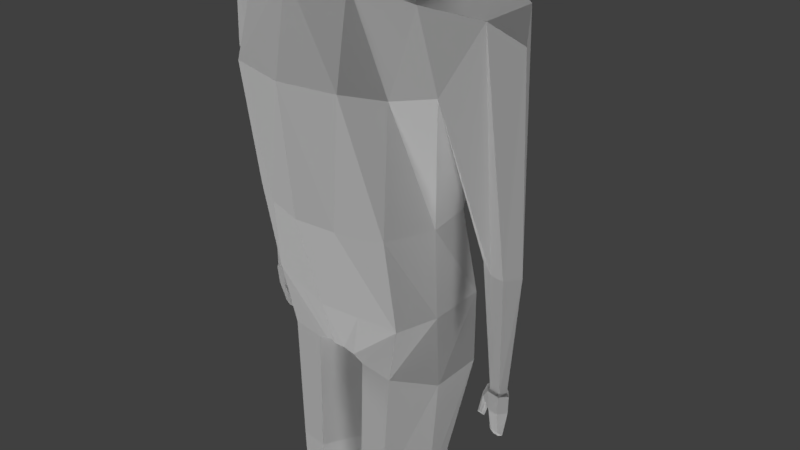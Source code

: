 # Source: Male.blend  (saved by Blender 2.79.0; exported with 4.5.12 LTS)
import bpy
from mathutils import Matrix  # noqa: F401  (used for matrix-valued properties, if any)

bpy.ops.wm.read_factory_settings(use_empty=True)
scene = bpy.context.scene
scene.name = 'Scene'

# ---- collections
col_collection_1 = bpy.data.collections.new('Collection 1'); scene.collection.children.link(col_collection_1)

# ---- materials (node trees are filled in below, after node groups)
mat_material = bpy.data.materials.new('Material')
mat_material.alpha_threshold = 0.0
mat_material.use_transparent_shadow = False
mat_material.roughness = 0.5
mat_material.line_color = (0.0, 0.0, 0.0, 1.0)

# ---- node groups
ng_auto_smooth = bpy.data.node_groups.new('Auto Smooth', 'GeometryNodeTree')
_s = ng_auto_smooth.interface.new_socket(name='Geometry', in_out='OUTPUT', socket_type='NodeSocketGeometry')
_s = ng_auto_smooth.interface.new_socket(name='Geometry', in_out='INPUT', socket_type='NodeSocketGeometry')
_s = ng_auto_smooth.interface.new_socket(name='Angle', in_out='INPUT', socket_type='NodeSocketFloat')
_s.subtype = 'ANGLE'
_s.min_value = 0.0
_s.max_value = 3.142
ng_auto_smooth.is_modifier = True
_N = ng_auto_smooth.nodes; _L = ng_auto_smooth.links
n0 = _N.new('NodeGroupOutput'); n0.name = 'Group Output'; n0.location = (480, -100)
n1 = _N.new('NodeGroupInput'); n1.name = 'Group Input'; n1.location = (-420, -300)
n2 = _N.new('NodeGroupInput'); n2.name = 'Group Input.001'; n2.location = (-60, -100)
n3 = _N.new('GeometryNodeSetShadeSmooth'); n3.name = 'Set Shade Smooth'; n3.location = (120, -100)
n3.domain = 'EDGE'
n4 = _N.new('GeometryNodeSetShadeSmooth'); n4.name = 'Set Shade Smooth.001'; n4.location = (300, -100)
n5 = _N.new('GeometryNodeInputMeshEdgeAngle'); n5.name = 'Edge Angle'; n5.location = (-420, -220)
n6 = _N.new('GeometryNodeInputEdgeSmooth'); n6.name = 'Is Edge Smooth'; n6.location = (-60, -160)
n7 = _N.new('GeometryNodeInputShadeSmooth'); n7.name = 'Is Face Smooth'; n7.location = (-240, -340)
n8 = _N.new('FunctionNodeBooleanMath'); n8.name = 'Boolean Math'; n8.location = (-60, -220)
n9 = _N.new('FunctionNodeCompare'); n9.name = 'Compare'; n9.location = (-240, -180)
n9.operation = 'LESS_EQUAL'
_L.new(n5.outputs[0], n9.inputs[0])
_L.new(n4.outputs[0], n0.inputs[0])
_L.new(n1.outputs[1], n9.inputs[1])
_L.new(n9.outputs[0], n8.inputs[0])
_L.new(n7.outputs[0], n8.inputs[1])
_L.new(n2.outputs[0], n3.inputs[0])
_L.new(n6.outputs[0], n3.inputs[1])
_L.new(n3.outputs[0], n4.inputs[0])
_L.new(n8.outputs[0], n3.inputs[2])
n0.is_active_output = True

# ---- material node trees

# ---- world
world_world = bpy.data.worlds.new('World'); scene.world = world_world
world_world.color = (0.05088, 0.05088, 0.05088)
world_world.use_sun_shadow = False
world_world.sun_shadow_jitter_overblur = 0.0
world_world.cycles.sampling_method = 'MANUAL'

# ---- cameras
cam_camera = bpy.data.cameras.new('Camera')
cam_camera.clip_end = 100.0
cam_camera.lens = 35.0
cam_camera.sensor_width = 32.0
cam_camera.sensor_height = 18.0
cam_camera.ortho_scale = 7.314
cam_camera.dof.focus_distance = 0.0
cam_camera.dof.aperture_fstop = 128.0

# ---- lights
light_lamp_003 = bpy.data.lights.new('Lamp.003', 'SUN')
light_lamp_003.transmission_factor = 0.0
light_lamp_003.cutoff_distance = 30.0
light_lamp_003.angle = 0.1993
light_lamp_003.energy = 1.0
light_lamp_003.shadow_buffer_clip_start = 1.001
light_lamp_003.shadow_soft_size = 0.1
light_lamp_003.shadow_cascade_max_distance = 1000.0
light_lamp_002 = bpy.data.lights.new('Lamp.002', 'SUN')
light_lamp_002.transmission_factor = 0.0
light_lamp_002.cutoff_distance = 30.0
light_lamp_002.angle = 0.1993
light_lamp_002.energy = 1.0
light_lamp_002.shadow_buffer_clip_start = 1.001
light_lamp_002.shadow_soft_size = 0.1
light_lamp_002.shadow_cascade_max_distance = 1000.0
light_lamp_001 = bpy.data.lights.new('Lamp.001', 'SUN')
light_lamp_001.transmission_factor = 0.0
light_lamp_001.cutoff_distance = 30.0
light_lamp_001.angle = 0.1993
light_lamp_001.energy = 1.0
light_lamp_001.shadow_buffer_clip_start = 1.001
light_lamp_001.shadow_soft_size = 0.1
light_lamp_001.shadow_cascade_max_distance = 1000.0
light_lamp = bpy.data.lights.new('Lamp', 'SUN')
light_lamp.transmission_factor = 0.0
light_lamp.cutoff_distance = 30.0
light_lamp.angle = 0.1993
light_lamp.energy = 1.0
light_lamp.shadow_buffer_clip_start = 1.001
light_lamp.shadow_soft_size = 0.1
light_lamp.shadow_cascade_max_distance = 1000.0

# ---- meshes
me_cube = bpy.data.meshes.new('Cube')
me_cube.from_pydata([(0.2731, -0.5327, -1.163), (1.523, -0.6718, 3.519), (0.1453, 0.5423, -1.15), (1.565, 0.6139, 3.64), (0.0, 0.3956, -1.158), (0.0, 0.6694, 3.822), (0.0, -0.6134, -1.089), (0.0, -1.077, 3.702), (1.185, 0.9135, 2.825), (1.148, 0.5, 0.8749), (1.132, 0.8236, -0.4075), (1.232, -0.7809, 2.519), (1.148, -0.786, 0.8749), (1.132, -0.5836, -0.4075), (0.0, -1.274, 2.561), (0.0, -1.127, 0.8749), (0.0, -0.8051, -0.4075), (0.0, 0.9721, 2.61), (0.0, 0.7105, 0.8749), (0.0, 0.8515, -0.4075), (0.1835, 5.482e-09, -1.218), (0.3081, -0.09565, 4.693), (0.0, 0.0, -1.177), (1.237, 0.0, -0.4075), (1.321, -0.1487, 0.8749), (1.722, -0.5653, 2.616), (0.7993, 0.8049, 3.694), (2.034, -0.2486, 3.384), (2.016, 0.4447, 3.449), (1.502, 0.7768, 2.445), (1.977, 0.07941, 0.4722), (2.166, 0.06974, 0.4705), (2.167, 0.3894, 0.474), (1.977, 0.3945, 0.4699), (0.4274, -0.5222, -1.234), (0.2046, 0.6525, -1.207), (1.356, 0.5752, -1.224), (0.933, -0.5213, -1.231), (0.2118, 0.008055, -1.324), (1.363, -0.08447, -1.298), (0.5805, -0.5114, -7.531), (0.5307, 0.6188, -7.442), (0.9092, 0.5919, -7.428), (0.8967, -0.5078, -7.53), (0.3764, 0.06979, -7.434), (1.051, 0.08175, -7.362), (0.1136, 0.05982, -3.031), (0.4156, -0.5757, -3.049), (0.8304, -0.573, -3.07), (0.8394, 0.686, -3.074), (0.2201, 0.6692, -2.945), (1.133, 0.01676, -3.067), (0.3089, 0.04565, -4.724), (0.8994, 0.6791, -4.642), (1.089, 0.0277, -4.702), (0.5272, -0.4937, -4.658), (0.8994, -0.4879, -4.669), (0.307, 0.6779, -4.599), (0.2878, 0.03226, -5.027), (0.2781, 0.03528, -6.266), (1.044, 0.6607, -4.948), (0.9471, 0.7386, -6.212), (1.07, 0.03226, -5.048), (1.036, 0.03528, -6.26), (0.5661, -0.5955, -6.261), (0.5027, -0.5491, -4.994), (0.8436, -0.5962, -6.268), (0.8641, -0.5542, -4.999), (0.3538, 0.7416, -6.24), (0.3431, 0.6808, -4.928), (0.3926, -0.4928, -7.965), (0.4315, 0.5435, -7.955), (0.9797, 0.5445, -7.951), (1.084, -0.4976, -7.95), (0.3761, 0.07663, -7.974), (1.071, 0.0527, -7.963), (0.5692, -1.715, -7.801), (0.8873, -1.724, -7.8), (0.3865, -1.848, -7.971), (1.062, -1.848, -7.974), (0.1162, -0.5599, -1.121), (0.08032, 0.4373, -1.146), (0.7885, -0.9067, 3.682), (0.5658, -0.6943, -0.4075), (0.5741, -1.021, 0.8749), (0.5658, 0.879, -0.4075), (0.5741, 0.6052, 0.8749), (0.7277, 0.9428, 2.656), (0.09175, -0.1435, -1.197), (0.8764, -1.159, 2.591), (0.3092, -0.09548, 4.225), (0.3098, 0.09746, 4.347), (0.0, -0.1691, 4.433), (0.0, 0.2012, 4.368), (0.3132, 0.09746, 4.697), (0.0, -0.1691, 4.677), (0.0, 0.2012, 4.687), (1.033, -0.9961, 5.173), (1.033, -0.9961, 7.173), (0.8873, 0.8788, 5.03), (1.033, 1.004, 7.173), (0.3947, 0.9873, 4.963), (0.3813, 1.153, 7.421), (1.024, 1.153, 6.521), (1.024, 1.153, 5.825), (1.183, -0.3441, 5.024), (1.183, 0.3519, 5.024), (1.183, 0.3519, 7.323), (1.183, -0.3441, 7.323), (1.183, -1.145, 6.521), (1.183, -1.145, 5.825), (0.3813, -1.145, 5.024), (0.3813, -1.145, 7.323), (0.4774, 0.4132, 7.709), (0.4774, -0.4054, 7.709), (0.4426, -1.434, 5.729), (0.4426, -1.434, 6.617), (1.313, 0.4132, 5.729), (1.313, -0.4054, 5.729), (1.313, 0.4132, 6.617), (1.313, -0.4054, 6.617), (0.4426, 1.442, 5.729), (0.4426, 1.442, 6.617), (0.0, 0.9657, 4.922), (0.0, 1.153, 7.421), (0.0, -1.145, 5.024), (0.0, -1.145, 7.323), (0.0, 0.4132, 7.709), (0.0, -0.4054, 7.709), (0.0, -1.434, 5.729), (0.0, -1.434, 6.617), (0.0, 1.442, 5.729), (0.0, 1.442, 6.617), (2.045, 0.08689, -1.063), (2.193, 0.08892, -1.063), (2.193, 0.2375, -1.063), (2.046, 0.236, -1.062), (2.028, 0.07309, -1.096), (2.196, 0.0702, -1.098), (2.197, 0.2552, -1.098), (2.022, 0.2548, -1.099), (2.048, 0.0839, -1.368), (2.181, 0.08425, -1.367), (2.178, 0.2374, -1.369), (2.048, 0.2379, -1.367), (2.052, 0.163, -1.713), (2.143, 0.1629, -1.714), (2.142, 0.2259, -1.713), (2.052, 0.2258, -1.712), (2.063, 0.19, -1.781), (2.119, 0.1897, -1.781), (2.118, 0.2088, -1.78), (2.062, 0.2086, -1.781), (2.267, 0.08925, 3.12), (2.302, 0.2371, 0.4941), (2.236, 0.1803, -1.062), (2.267, 0.1814, -1.103), (2.25, 0.2013, -1.37), (2.19, 0.1999, -1.749), (2.126, 0.1993, -1.789), (1.727, 0.2359, 0.4901), (1.558, 0.1645, 1.945), (1.966, 0.1806, -1.063), (1.928, 0.181, -1.1), (1.991, 0.2, -1.392), (1.995, 0.1996, -1.749), (2.044, 0.199, -1.789), (1.909, 0.1326, -1.264), (1.909, 0.2471, -1.263), (1.946, 0.1471, -1.314), (1.946, 0.2446, -1.32), (1.861, 0.1848, -1.258), (1.96, 0.2008, -1.384), (1.842, 0.1593, -1.548), (1.837, 0.2101, -1.548), (1.877, 0.1589, -1.551), (1.875, 0.2116, -1.547), (1.797, 0.1791, -1.584), (1.903, 0.1821, -1.591), (-0.2731, -0.5327, -1.163), (-1.523, -0.6718, 3.519), (-0.1453, 0.5423, -1.15), (-1.516, -0.1288, 3.671), (-1.611, 0.6491, 2.862), (-1.148, 0.5, 0.8749), (-1.132, 0.8236, -0.4075), (-1.232, -0.7809, 2.519), (-1.148, -0.786, 0.8749), (-1.132, -0.5836, -0.4075), (-0.1835, 5.482e-09, -1.218), (-0.3081, -0.09565, 4.693), (-1.237, 0.0, -0.4075), (-1.321, -0.1487, 0.8749), (-1.758, -0.5587, 2.492), (-0.7993, 0.8049, 3.694), (-2.034, -0.2486, 3.384), (-2.016, 0.4447, 3.449), (-1.977, 0.07941, 0.4722), (-2.166, 0.06974, 0.4705), (-2.167, 0.3894, 0.474), (-1.977, 0.3945, 0.4699), (-0.4274, -0.5222, -1.234), (-0.2046, 0.6525, -1.207), (-1.356, 0.5752, -1.224), (-0.933, -0.5213, -1.231), (-0.2118, 0.008055, -1.324), (-1.363, -0.08447, -1.298), (-0.5805, -0.5114, -7.531), (-0.5307, 0.6188, -7.442), (-0.9092, 0.5919, -7.428), (-0.8967, -0.5078, -7.53), (-0.3764, 0.06979, -7.434), (-1.051, 0.08175, -7.362), (-0.1136, 0.05982, -3.031), (-0.4156, -0.5757, -3.049), (-0.8304, -0.573, -3.07), (-0.8394, 0.686, -3.074), (-0.2201, 0.6692, -2.945), (-1.133, 0.01676, -3.067), (-0.3089, 0.04565, -4.724), (-0.8994, 0.6791, -4.642), (-1.089, 0.0277, -4.702), (-0.5272, -0.4937, -4.658), (-0.8994, -0.4879, -4.669), (-0.307, 0.6779, -4.599), (-0.2878, 0.03226, -5.027), (-0.2781, 0.03528, -6.266), (-1.044, 0.6607, -4.948), (-0.9471, 0.7386, -6.212), (-1.07, 0.03226, -5.048), (-1.036, 0.03528, -6.26), (-0.5661, -0.5955, -6.261), (-0.5027, -0.5491, -4.994), (-0.8436, -0.5962, -6.268), (-0.8641, -0.5542, -4.999), (-0.3538, 0.7416, -6.24), (-0.3431, 0.6808, -4.928), (-0.3926, -0.4928, -7.965), (-0.4315, 0.5435, -7.955), (-0.9797, 0.5445, -7.951), (-1.084, -0.4976, -7.95), (-0.3761, 0.07663, -7.974), (-1.071, 0.0527, -7.963), (-0.5692, -1.715, -7.801), (-0.8873, -1.724, -7.8), (-0.3865, -1.848, -7.971), (-1.062, -1.848, -7.974), (-0.1162, -0.5599, -1.121), (-0.08032, 0.4373, -1.146), (-0.7885, -0.9067, 3.682), (-0.5658, -0.6943, -0.4075), (-0.5741, -1.021, 0.8749), (-0.5658, 0.879, -0.4075), (-0.5741, 0.6052, 0.8749), (-0.7277, 0.9428, 2.656), (-0.09175, -0.1435, -1.197), (-0.8764, -1.159, 2.591), (-0.3092, -0.09548, 4.225), (-0.3098, 0.09746, 4.347), (-0.3132, 0.09746, 4.697), (-1.033, -0.9961, 5.173), (-1.033, -0.9961, 7.173), (-1.039, 0.8788, 5.102), (-1.033, 1.004, 7.173), (-0.3947, 0.9873, 4.963), (-0.3813, 1.153, 7.421), (-1.024, 1.153, 6.521), (-1.024, 1.153, 5.825), (-1.183, -0.3441, 5.024), (-1.183, 0.3519, 5.024), (-1.183, 0.3519, 7.323), (-1.183, -0.3441, 7.323), (-1.183, -1.145, 6.521), (-1.183, -1.145, 5.825), (-0.3813, -1.145, 5.024), (-0.3813, -1.145, 7.323), (-0.4774, 0.4132, 7.709), (-0.4774, -0.4054, 7.709), (-0.4426, -1.434, 5.729), (-0.4426, -1.434, 6.617), (-1.313, 0.4132, 5.729), (-1.313, -0.4054, 5.729), (-1.313, 0.4132, 6.617), (-1.313, -0.4054, 6.617), (-0.4426, 1.442, 5.729), (-0.4426, 1.442, 6.617), (-2.045, 0.08689, -1.063), (-2.193, 0.08892, -1.063), (-2.193, 0.2375, -1.063), (-2.046, 0.236, -1.062), (-2.028, 0.07309, -1.096), (-2.196, 0.0702, -1.098), (-2.197, 0.2552, -1.098), (-2.022, 0.2548, -1.099), (-2.048, 0.0839, -1.368), (-2.181, 0.08425, -1.367), (-2.178, 0.2374, -1.369), (-2.048, 0.2379, -1.367), (-2.052, 0.163, -1.713), (-2.143, 0.1629, -1.714), (-2.142, 0.2259, -1.713), (-2.052, 0.2258, -1.712), (-2.063, 0.19, -1.781), (-2.119, 0.1897, -1.781), (-2.118, 0.2088, -1.78), (-2.062, 0.2086, -1.781), (-2.267, 0.08925, 3.12), (-2.302, 0.2371, 0.4941), (-2.236, 0.1803, -1.062), (-2.267, 0.1814, -1.103), (-2.25, 0.2013, -1.37), (-2.19, 0.1999, -1.749), (-2.126, 0.1993, -1.789), (-1.961, 0.2359, 0.4672), (-1.966, 0.1806, -1.063), (-1.928, 0.181, -1.1), (-1.991, 0.2, -1.392), (-1.995, 0.1996, -1.749), (-2.044, 0.199, -1.789), (-1.909, 0.1326, -1.264), (-1.909, 0.2471, -1.263), (-1.946, 0.1471, -1.314), (-1.946, 0.2446, -1.32), (-1.861, 0.1848, -1.258), (-1.96, 0.2008, -1.384), (-1.842, 0.1593, -1.548), (-1.837, 0.2101, -1.548), (-1.877, 0.1589, -1.551), (-1.875, 0.2116, -1.547), (-1.797, 0.1791, -1.584), (-1.903, 0.1821, -1.591), (-1.677, 0.108, 2.697), (-1.678, 0.1003, 2.694), (-1.677, 0.09534, 2.687)], [], [(87, 26, 3, 8), (88, 20, 0, 80), (1, 90, 82), (89, 82, 7, 14), (80, 83, 16, 6), (83, 84, 15, 16), (84, 89, 14, 15), (2, 10, 36, 35), (23, 24, 12, 13), (24, 25, 11, 12), (81, 85, 10, 2), (85, 86, 9, 10), (86, 87, 8, 9), (9, 8, 25, 24), (10, 9, 24, 23), (13, 0, 34, 37), (90, 91, 94, 21), (81, 2, 20, 88), (25, 27, 1, 11), (28, 29, 8), (161, 29, 33, 160), (153, 27, 31, 154), (29, 28, 32, 33), (27, 25, 30, 31), (3, 1, 27, 28), (153, 28, 27), (8, 3, 28), (66, 64, 40, 43), (64, 59, 44, 40), (0, 20, 38, 34), (23, 13, 37, 39), (10, 23, 39, 36), (20, 2, 35, 38), (45, 43, 73, 75), (42, 45, 75, 72), (68, 61, 42, 41), (61, 63, 45, 42), (63, 66, 43, 45), (59, 68, 41, 44), (38, 35, 50, 46), (39, 37, 48, 51), (36, 39, 51, 49), (35, 36, 49, 50), (34, 38, 46, 47), (37, 34, 47, 48), (46, 50, 57, 52), (51, 48, 56, 54), (49, 51, 54, 53), (50, 49, 53, 57), (47, 46, 52, 55), (48, 47, 55, 56), (52, 57, 69, 58), (58, 69, 68, 59), (54, 56, 67, 62), (62, 67, 66, 63), (53, 54, 62, 60), (60, 62, 63, 61), (57, 53, 60, 69), (69, 60, 61, 68), (55, 52, 58, 65), (65, 58, 59, 64), (56, 55, 65, 67), (67, 65, 64, 66), (74, 75, 73, 70), (71, 72, 75, 74), (44, 41, 71, 74), (40, 44, 74, 70), (70, 73, 79, 78), (41, 42, 72, 71), (77, 76, 78, 79), (40, 70, 78, 76), (43, 40, 76, 77), (73, 43, 77, 79), (3, 26, 91), (4, 81, 88, 22), (18, 17, 87, 86), (19, 18, 86, 85), (4, 19, 85, 81), (12, 11, 89, 84), (13, 12, 84, 83), (0, 13, 83, 80), (11, 1, 82, 89), (22, 88, 80, 6), (17, 5, 26, 87), (91, 26, 5, 93), (82, 90, 92, 7), (91, 90, 1, 3), (92, 90, 21, 95), (91, 93, 96, 94), (122, 102, 100, 103), (120, 108, 98, 109), (21, 105, 97, 111), (108, 114, 112, 98), (100, 102, 113, 107), (107, 113, 114, 108), (95, 21, 111, 125), (123, 101, 94, 96), (101, 99, 106, 94), (94, 106, 105, 21), (97, 110, 115, 111), (110, 109, 116, 115), (109, 98, 112, 116), (105, 118, 110, 97), (118, 120, 109, 110), (99, 104, 117, 106), (106, 117, 118, 105), (104, 103, 119, 117), (117, 119, 120, 118), (103, 100, 107, 119), (119, 107, 108, 120), (101, 121, 104, 99), (121, 122, 103, 104), (123, 131, 121, 101), (131, 132, 122, 121), (132, 124, 102, 122), (116, 112, 126, 130), (115, 116, 130, 129), (111, 115, 129, 125), (113, 127, 128, 114), (102, 124, 127, 113), (114, 128, 126, 112), (33, 32, 135, 136), (154, 31, 134, 155), (160, 33, 136, 162), (31, 30, 133, 134), (136, 135, 139, 140), (162, 136, 140, 163), (134, 133, 137, 138), (155, 134, 138, 156), (140, 144, 170, 168), (138, 137, 141, 142), (156, 138, 142, 157), (140, 139, 143, 144), (142, 141, 145, 146), (157, 142, 146, 158), (144, 143, 147, 148), (164, 144, 148, 165), (148, 147, 151, 152), (165, 148, 152, 166), (146, 145, 149, 150), (158, 146, 150, 159), (149, 166, 159, 150), (147, 158, 159, 151), (143, 157, 158, 147), (139, 156, 157, 143), (135, 155, 156, 139), (32, 154, 155, 135), (28, 153, 154, 32), (145, 165, 166, 149), (141, 164, 165, 145), (163, 140, 168, 171), (133, 162, 163, 137), (30, 160, 162, 133), (25, 161, 160, 30), (152, 151, 159, 166), (168, 170, 176, 174), (171, 168, 174, 177), (164, 141, 169, 172), (144, 164, 172, 170), (141, 137, 167, 169), (137, 163, 171, 167), (177, 174, 176, 178), (173, 177, 178, 175), (167, 171, 177, 173), (170, 172, 178, 176), (169, 167, 173, 175), (172, 169, 175, 178), (8, 29, 161), (25, 8, 161), (255, 247, 179, 189), (180, 249, 257), (256, 14, 7, 249), (247, 6, 16, 250), (250, 16, 15, 251), (251, 15, 14, 256), (181, 202, 203, 185), (191, 188, 187, 192), (192, 187, 186, 193), (248, 181, 185, 252), (252, 185, 184, 253), (253, 184, 183, 254), (184, 192, 193, 332, 333, 331, 183), (185, 191, 192, 184), (188, 204, 201, 179), (257, 190, 259, 258), (248, 255, 189, 181), (193, 186, 180, 195), (306, 307, 198, 195), (183, 200, 199, 196), (195, 198, 197, 193), (182, 196, 195, 180), (306, 195, 196), (233, 210, 207, 231), (231, 207, 211, 226), (179, 201, 205, 189), (191, 206, 204, 188), (185, 203, 206, 191), (189, 205, 202, 181), (212, 242, 240, 210), (209, 239, 242, 212), (235, 208, 209, 228), (228, 209, 212, 230), (230, 212, 210, 233), (226, 211, 208, 235), (205, 213, 217, 202), (206, 218, 215, 204), (203, 216, 218, 206), (202, 217, 216, 203), (201, 214, 213, 205), (204, 215, 214, 201), (213, 219, 224, 217), (218, 221, 223, 215), (216, 220, 221, 218), (217, 224, 220, 216), (214, 222, 219, 213), (215, 223, 222, 214), (219, 225, 236, 224), (225, 226, 235, 236), (221, 229, 234, 223), (229, 230, 233, 234), (220, 227, 229, 221), (227, 228, 230, 229), (224, 236, 227, 220), (236, 235, 228, 227), (222, 232, 225, 219), (232, 231, 226, 225), (223, 234, 232, 222), (234, 233, 231, 232), (241, 237, 240, 242), (238, 241, 242, 239), (211, 241, 238, 208), (207, 237, 241, 211), (237, 245, 246, 240), (208, 238, 239, 209), (244, 246, 245, 243), (207, 243, 245, 237), (210, 244, 243, 207), (240, 246, 244, 210), (182, 258, 194), (4, 22, 255, 248), (18, 253, 254, 17), (19, 252, 253, 18), (4, 248, 252, 19), (187, 251, 256, 186), (188, 250, 251, 187), (179, 247, 250, 188), (186, 256, 249, 180), (22, 6, 247, 255), (17, 254, 194, 5), (258, 93, 5, 194), (249, 7, 92, 257), (258, 182, 180, 257), (92, 95, 190, 257), (258, 259, 96, 93), (285, 266, 263, 265), (283, 272, 261, 271), (190, 274, 260, 268), (271, 261, 275, 277), (263, 270, 276, 265), (270, 271, 277, 276), (95, 125, 274, 190), (123, 96, 259, 264), (264, 259, 269, 262), (259, 190, 268, 269), (260, 274, 278, 273), (273, 278, 279, 272), (272, 279, 275, 261), (268, 260, 273, 281), (281, 273, 272, 283), (262, 269, 280, 267), (269, 268, 281, 280), (267, 280, 282, 266), (280, 281, 283, 282), (266, 282, 270, 263), (282, 283, 271, 270), (264, 262, 267, 284), (284, 267, 266, 285), (123, 264, 284, 131), (131, 284, 285, 132), (132, 285, 265, 124), (279, 130, 126, 275), (278, 129, 130, 279), (274, 125, 129, 278), (276, 277, 128, 127), (265, 276, 127, 124), (277, 275, 126, 128), (200, 289, 288, 199), (307, 308, 287, 198), (313, 314, 289, 200), (198, 287, 286, 197), (289, 293, 292, 288), (314, 315, 293, 289), (287, 291, 290, 286), (308, 309, 291, 287), (293, 320, 322, 297), (291, 295, 294, 290), (309, 310, 295, 291), (293, 297, 296, 292), (295, 299, 298, 294), (310, 311, 299, 295), (297, 301, 300, 296), (316, 317, 301, 297), (301, 305, 304, 300), (317, 318, 305, 301), (299, 303, 302, 298), (311, 312, 303, 299), (302, 303, 312, 318), (300, 304, 312, 311), (296, 300, 311, 310), (292, 296, 310, 309), (288, 292, 309, 308), (199, 288, 308, 307), (196, 199, 307, 306), (298, 302, 318, 317), (294, 298, 317, 316), (315, 323, 320, 293), (286, 290, 315, 314), (197, 286, 314, 313), (305, 318, 312, 304), (320, 326, 328, 322), (323, 329, 326, 320), (316, 324, 321, 294), (297, 322, 324, 316), (294, 321, 319, 290), (290, 319, 323, 315), (329, 330, 328, 326), (325, 327, 330, 329), (319, 325, 329, 323), (322, 328, 330, 324), (321, 327, 325, 319), (324, 330, 327, 321), (182, 194, 196), (183, 196, 194, 254), (183, 331, 332, 193, 197, 200), (183, 200, 313, 331), (331, 333, 332), (313, 197, 193, 331)])
_uv = me_cube.uv_layers.new(name='UVMap')
_uv.uv.foreach_set('vector', [0.1941, 0.1882, 0.1712, 0.2456, 0.1423, 0.2268, 0.1681, 0.1925, 0.6513, 0.07176, 0.7101, 0.08969, 0.6918, 0.1961, 0.6493, 0.2016, 0.1024, 0.2246, 0.1245, 0.3323, 0.07654, 0.249, 0.06113, 0.1906, 0.07654, 0.249, 0.03006, 0.2748, 0.008448, 0.1974, 0.6493, 0.2016, 0.7271, 0.3364, 0.622, 0.3398, 0.6174, 0.2148, 0.05071, 0.01366, 0.04617, 0.09309, 0.01068, 0.09267, 0.01575, 0.013, 0.04617, 0.09309, 0.06113, 0.1906, 0.008448, 0.1974, 0.01068, 0.09267, 0.814, 0.07521, 0.9409, 0.1615, 0.8449, 0.1759, 0.8071, 0.1056, 0.1202, 0.009278, 0.125, 0.08847, 0.08376, 0.092, 0.08563, 0.01408, 0.125, 0.08847, 0.1136, 0.1933, 0.08821, 0.1848, 0.08376, 0.092, 0.7962, 0.04878, 0.9263, 0.095, 0.9409, 0.1615, 0.814, 0.07521, 0.2021, 0.0002498, 0.199, 0.08062, 0.1624, 0.08075, 0.1675, 0.0002499, 0.199, 0.08062, 0.1941, 0.1882, 0.1681, 0.1925, 0.1624, 0.08075, 0.1624, 0.08075, 0.1681, 0.1925, 0.1136, 0.1933, 0.125, 0.08847, 0.1675, 0.0002499, 0.1624, 0.08075, 0.125, 0.08847, 0.1202, 0.009278, 0.8236, 0.3398, 0.6918, 0.1961, 0.7318, 0.1883, 0.7815, 0.2193, 0.1245, 0.3323, 0.1457, 0.3361, 0.1557, 0.3823, 0.1336, 0.3882, 0.7962, 0.04878, 0.814, 0.07521, 0.7101, 0.08969, 0.6513, 0.07176, 0.1136, 0.1933, 0.1172, 0.2148, 0.1024, 0.2246, 0.08821, 0.1848, 0.1349, 0.2156, 0.1429, 0.2, 0.1681, 0.1925, 0.1392, 0.1962, 0.1429, 0.2, 0.1369, 0.1984, 0.1374, 0.1983, 0.1299, 0.2095, 0.1172, 0.2148, 0.1368, 0.1979, 0.1366, 0.1981, 0.1429, 0.2, 0.1349, 0.2156, 0.1365, 0.1985, 0.1369, 0.1984, 0.1172, 0.2148, 0.1136, 0.1933, 0.1374, 0.198, 0.1368, 0.1979, 0.1423, 0.2268, 0.1024, 0.2246, 0.1172, 0.2148, 0.1349, 0.2156, 0.1299, 0.2095, 0.1349, 0.2156, 0.1172, 0.2148, 0.1681, 0.1925, 0.1423, 0.2268, 0.1349, 0.2156, 0.7809, 0.1692, 0.7809, 0.1692, 0.7809, 0.1691, 0.7809, 0.1691, 0.7809, 0.1692, 0.7809, 0.1691, 0.7809, 0.1691, 0.7809, 0.1691, 0.6918, 0.1961, 0.7101, 0.08969, 0.74, 0.119, 0.7318, 0.1883, 0.9225, 0.2952, 0.8236, 0.3398, 0.7815, 0.2193, 0.8233, 0.2086, 0.9409, 0.1615, 0.9225, 0.2952, 0.8233, 0.2086, 0.8449, 0.1759, 0.7101, 0.08969, 0.814, 0.07521, 0.8071, 0.1056, 0.74, 0.119, 0.1527, 0.8397, 0.1037, 0.7997, 0.1134, 0.7923, 0.1534, 0.7993, 0.217, 0.8222, 0.1527, 0.8397, 0.1534, 0.7993, 0.1876, 0.7999, 0.7809, 0.1691, 0.7809, 0.1691, 0.7809, 0.1691, 0.7809, 0.1691, 0.7809, 0.1691, 0.7809, 0.1692, 0.7809, 0.1691, 0.7809, 0.1691, 0.7809, 0.1692, 0.7809, 0.1692, 0.7809, 0.1691, 0.7809, 0.1691, 0.7809, 0.1691, 0.7809, 0.1691, 0.7809, 0.1691, 0.7809, 0.1691, 0.74, 0.119, 0.8071, 0.1056, 0.7823, 0.1619, 0.7777, 0.1634, 0.8233, 0.2086, 0.7815, 0.2193, 0.7799, 0.1734, 0.7851, 0.174, 0.8449, 0.1759, 0.8233, 0.2086, 0.7851, 0.174, 0.7837, 0.1683, 0.8071, 0.1056, 0.8449, 0.1759, 0.7837, 0.1683, 0.7823, 0.1619, 0.7318, 0.1883, 0.74, 0.119, 0.7777, 0.1634, 0.7769, 0.1704, 0.7815, 0.2193, 0.7318, 0.1883, 0.7769, 0.1704, 0.7799, 0.1734, 0.7777, 0.1634, 0.7823, 0.1619, 0.781, 0.1684, 0.7806, 0.1687, 0.7851, 0.174, 0.7799, 0.1734, 0.7808, 0.1696, 0.7812, 0.1697, 0.7837, 0.1683, 0.7851, 0.174, 0.7812, 0.1697, 0.7813, 0.169, 0.7823, 0.1619, 0.7837, 0.1683, 0.7813, 0.169, 0.781, 0.1684, 0.7769, 0.1704, 0.7777, 0.1634, 0.7806, 0.1687, 0.7806, 0.1694, 0.7799, 0.1734, 0.7769, 0.1704, 0.7806, 0.1694, 0.7808, 0.1696, 0.7806, 0.1687, 0.781, 0.1684, 0.7809, 0.1688, 0.7807, 0.1689, 0.7807, 0.1689, 0.7809, 0.1688, 0.7809, 0.1691, 0.7809, 0.1691, 0.7812, 0.1697, 0.7808, 0.1696, 0.7808, 0.1694, 0.781, 0.1694, 0.781, 0.1694, 0.7808, 0.1694, 0.7809, 0.1692, 0.7809, 0.1692, 0.7813, 0.169, 0.7812, 0.1697, 0.781, 0.1694, 0.7811, 0.1691, 0.7811, 0.1691, 0.781, 0.1694, 0.7809, 0.1692, 0.7809, 0.1691, 0.781, 0.1684, 0.7813, 0.169, 0.7811, 0.1691, 0.7809, 0.1688, 0.7809, 0.1688, 0.7811, 0.1691, 0.7809, 0.1691, 0.7809, 0.1691, 0.7806, 0.1694, 0.7806, 0.1687, 0.7807, 0.1689, 0.7807, 0.1693, 0.7807, 0.1693, 0.7807, 0.1689, 0.7809, 0.1691, 0.7809, 0.1692, 0.7808, 0.1696, 0.7806, 0.1694, 0.7807, 0.1693, 0.7808, 0.1694, 0.7808, 0.1694, 0.7807, 0.1693, 0.7809, 0.1692, 0.7809, 0.1692, 0.162, 0.7663, 0.1534, 0.7993, 0.1134, 0.7923, 0.1139, 0.7714, 0.197, 0.7753, 0.1876, 0.7999, 0.1534, 0.7993, 0.162, 0.7663, 0.1744, 0.7237, 0.2532, 0.7678, 0.197, 0.7753, 0.162, 0.7663, 0.1037, 0.7603, 0.1744, 0.7237, 0.162, 0.7663, 0.1139, 0.7714, 0.1139, 0.7714, 0.1134, 0.7923, 0.02828, 0.8003, 0.0002498, 0.7869, 0.2532, 0.7678, 0.217, 0.8222, 0.1876, 0.7999, 0.197, 0.7753, 0.03317, 0.7938, 0.02368, 0.7911, 0.0002498, 0.7869, 0.02828, 0.8003, 0.1037, 0.7603, 0.1139, 0.7714, 0.0002498, 0.7869, 0.02368, 0.7911, 0.1037, 0.7997, 0.1037, 0.7603, 0.02368, 0.7911, 0.03317, 0.7938, 0.1134, 0.7923, 0.1037, 0.7997, 0.03317, 0.7938, 0.02828, 0.8003, 0.1423, 0.2268, 0.1712, 0.2456, 0.1457, 0.3361, 0.7859, 0.02576, 0.7962, 0.04878, 0.6513, 0.07176, 0.6226, 0.0002498, 0.2359, 0.08029, 0.2413, 0.1941, 0.1941, 0.1882, 0.199, 0.08062, 0.2369, 0.00087, 0.2359, 0.08029, 0.199, 0.08062, 0.2021, 0.0002498, 0.7859, 0.02576, 0.9121, 0.01733, 0.9263, 0.095, 0.7962, 0.04878, 0.08376, 0.092, 0.08821, 0.1848, 0.06113, 0.1906, 0.04617, 0.09309, 0.08563, 0.01408, 0.08376, 0.092, 0.04617, 0.09309, 0.05071, 0.01366, 0.6918, 0.1961, 0.8236, 0.3398, 0.7271, 0.3364, 0.6493, 0.2016, 0.08821, 0.1848, 0.1024, 0.2246, 0.07654, 0.249, 0.06113, 0.1906, 0.6226, 0.0002498, 0.6513, 0.07176, 0.6493, 0.2016, 0.6174, 0.2148, 0.2413, 0.1941, 0.2087, 0.2802, 0.1712, 0.2456, 0.1941, 0.1882, 0.1457, 0.3361, 0.1712, 0.2456, 0.2087, 0.2802, 0.183, 0.336, 0.07654, 0.249, 0.1245, 0.3323, 0.0977, 0.3576, 0.03006, 0.2748, 0.1457, 0.3361, 0.1245, 0.3323, 0.1024, 0.2246, 0.1423, 0.2268, 0.0977, 0.3576, 0.1245, 0.3323, 0.1336, 0.3882, 0.09542, 0.3798, 0.1457, 0.3361, 0.183, 0.336, 0.1928, 0.3639, 0.1557, 0.3823, 0.3033, 0.5709, 0.2877, 0.638, 0.2511, 0.6058, 0.2561, 0.5669, 0.1478, 0.5819, 0.169, 0.613, 0.1287, 0.6276, 0.1091, 0.5888, 0.1336, 0.3882, 0.136, 0.4891, 0.0981, 0.5111, 0.05734, 0.4845, 0.1696, 0.6137, 0.1686, 0.6775, 0.09992, 0.6642, 0.1292, 0.6282, 0.2511, 0.6058, 0.2877, 0.638, 0.2313, 0.6687, 0.2141, 0.6166, 0.2141, 0.6166, 0.2313, 0.6687, 0.1686, 0.6775, 0.1696, 0.6137, 0.09542, 0.3798, 0.1336, 0.3882, 0.05734, 0.4845, 0.02383, 0.4671, 0.2671, 0.4104, 0.2454, 0.4423, 0.1557, 0.3823, 0.1928, 0.3639, 0.2454, 0.4423, 0.2198, 0.4842, 0.1832, 0.4808, 0.1557, 0.3823, 0.1557, 0.3823, 0.1821, 0.4811, 0.136, 0.4891, 0.1336, 0.3882, 0.0981, 0.5111, 0.1011, 0.5499, 0.04604, 0.5479, 0.05734, 0.4845, 0.1011, 0.5499, 0.1091, 0.5888, 0.06336, 0.6169, 0.04604, 0.5479, 0.1091, 0.5888, 0.1287, 0.6276, 0.09992, 0.6642, 0.06336, 0.6169, 0.136, 0.4891, 0.1406, 0.5351, 0.1011, 0.5499, 0.0981, 0.5111, 0.1406, 0.5351, 0.1478, 0.5819, 0.1091, 0.5888, 0.1011, 0.5499, 0.2198, 0.4842, 0.2471, 0.5256, 0.1937, 0.5347, 0.1832, 0.4808, 0.1821, 0.4811, 0.1926, 0.5347, 0.1406, 0.5351, 0.136, 0.4891, 0.2471, 0.5256, 0.2561, 0.5669, 0.2148, 0.5789, 0.1937, 0.5347, 0.1926, 0.5347, 0.1739, 0.572, 0.1478, 0.5819, 0.1406, 0.5351, 0.2561, 0.5669, 0.2511, 0.6058, 0.2141, 0.6166, 0.2148, 0.5789, 0.2148, 0.5789, 0.2141, 0.6166, 0.1696, 0.6137, 0.1884, 0.5842, 0.2454, 0.4423, 0.2895, 0.5019, 0.2471, 0.5256, 0.2198, 0.4842, 0.2895, 0.5019, 0.3033, 0.5709, 0.2561, 0.5669, 0.2471, 0.5256, 0.2671, 0.4104, 0.3271, 0.4832, 0.2895, 0.5019, 0.2454, 0.4423, 0.3271, 0.4832, 0.3487, 0.5737, 0.3033, 0.5709, 0.2895, 0.5019, 0.3487, 0.5737, 0.3169, 0.6592, 0.2877, 0.638, 0.3033, 0.5709, 0.06336, 0.6169, 0.09992, 0.6642, 0.08116, 0.6935, 0.02688, 0.6381, 0.04604, 0.5479, 0.06336, 0.6169, 0.02688, 0.6381, 0.0002498, 0.5472, 0.05734, 0.4845, 0.04604, 0.5479, 0.0002498, 0.5472, 0.02383, 0.4671, 0.2313, 0.6687, 0.2502, 0.714, 0.1631, 0.7232, 0.1686, 0.6775, 0.2877, 0.638, 0.3169, 0.6592, 0.2502, 0.714, 0.2313, 0.6687, 0.1686, 0.6775, 0.1631, 0.7232, 0.08116, 0.6935, 0.09992, 0.6642, 0.1369, 0.1984, 0.1365, 0.1985, 0.137, 0.1981, 0.137, 0.1982, 0.1366, 0.1981, 0.1368, 0.1979, 0.137, 0.1981, 0.137, 0.1982, 0.1374, 0.1983, 0.1369, 0.1984, 0.137, 0.1982, 0.137, 0.1982, 0.1368, 0.1979, 0.1374, 0.198, 0.137, 0.1982, 0.137, 0.1981, 0.5889, 0.7179, 0.563, 0.6971, 0.5719, 0.6956, 0.5921, 0.7087, 0.6124, 0.7053, 0.5889, 0.7179, 0.5921, 0.7087, 0.6036, 0.6983, 0.5881, 0.6629, 0.6162, 0.676, 0.6095, 0.6811, 0.5906, 0.6706, 0.563, 0.6745, 0.5881, 0.6629, 0.5906, 0.6706, 0.5757, 0.6816, 0.5921, 0.7087, 0.5946, 0.6924, 0.5954, 0.6929, 0.5957, 0.6935, 0.5906, 0.6706, 0.6095, 0.6811, 0.5954, 0.6908, 0.5944, 0.6904, 0.5757, 0.6816, 0.5906, 0.6706, 0.5944, 0.6904, 0.5938, 0.691, 0.5921, 0.7087, 0.5719, 0.6956, 0.5938, 0.6915, 0.5946, 0.6924, 0.5944, 0.6904, 0.5954, 0.6908, 0.5945, 0.6912, 0.5945, 0.6912, 0.5938, 0.691, 0.5944, 0.6904, 0.5945, 0.6912, 0.5945, 0.6912, 0.5946, 0.6924, 0.5938, 0.6915, 0.5945, 0.6912, 0.5945, 0.6912, 0.5952, 0.6921, 0.5946, 0.6924, 0.5945, 0.6912, 0.5945, 0.6912, 0.5945, 0.6912, 0.5945, 0.6912, 0.5945, 0.6912, 0.5945, 0.6912, 0.5945, 0.6912, 0.5945, 0.6912, 0.5945, 0.6912, 0.5945, 0.6912, 0.5945, 0.6912, 0.5945, 0.6912, 0.5945, 0.6912, 0.5945, 0.6912, 0.5945, 0.6912, 0.5945, 0.6912, 0.5945, 0.6912, 0.5945, 0.6912, 0.5945, 0.6912, 0.5945, 0.6912, 0.5945, 0.6912, 0.5945, 0.6912, 0.5945, 0.6912, 0.5945, 0.6912, 0.5945, 0.6912, 0.5945, 0.6912, 0.5938, 0.6915, 0.5938, 0.691, 0.5945, 0.6912, 0.5945, 0.6912, 0.5719, 0.6956, 0.5757, 0.6816, 0.5938, 0.691, 0.5938, 0.6915, 0.563, 0.6971, 0.563, 0.6745, 0.5757, 0.6816, 0.5719, 0.6956, 0.1365, 0.1985, 0.1366, 0.1981, 0.137, 0.1982, 0.137, 0.1981, 0.1349, 0.2156, 0.1299, 0.2095, 0.1366, 0.1981, 0.1365, 0.1985, 0.5945, 0.6912, 0.5945, 0.6912, 0.5945, 0.6912, 0.5945, 0.6912, 0.5954, 0.6908, 0.5952, 0.6921, 0.5945, 0.6912, 0.5945, 0.6912, 0.6036, 0.6983, 0.5921, 0.7087, 0.5957, 0.6935, 0.5965, 0.6929, 0.6162, 0.676, 0.6124, 0.7053, 0.6036, 0.6983, 0.6095, 0.6811, 0.1374, 0.198, 0.1374, 0.1983, 0.137, 0.1982, 0.137, 0.1982, 0.1136, 0.1933, 0.1392, 0.1962, 0.1374, 0.1983, 0.1374, 0.198, 0.5945, 0.6912, 0.5945, 0.6912, 0.5945, 0.6912, 0.5945, 0.6912, 0.5957, 0.6935, 0.5954, 0.6929, 0.5959, 0.6925, 0.5958, 0.6925, 0.5965, 0.6929, 0.5957, 0.6935, 0.5958, 0.6925, 0.5959, 0.6925, 0.5952, 0.6921, 0.5954, 0.6908, 0.5962, 0.6918, 0.5954, 0.6923, 0.5946, 0.6924, 0.5952, 0.6921, 0.5954, 0.6923, 0.5954, 0.6929, 0.5954, 0.6908, 0.6095, 0.6811, 0.5969, 0.6919, 0.5962, 0.6918, 0.6095, 0.6811, 0.6036, 0.6983, 0.5965, 0.6929, 0.5969, 0.6919, 0.5959, 0.6925, 0.5958, 0.6925, 0.5959, 0.6925, 0.5959, 0.6925, 0.5959, 0.6925, 0.5959, 0.6925, 0.5959, 0.6925, 0.5959, 0.6925, 0.5969, 0.6919, 0.5965, 0.6929, 0.5959, 0.6925, 0.5959, 0.6925, 0.5954, 0.6929, 0.5954, 0.6923, 0.5959, 0.6925, 0.5959, 0.6925, 0.5962, 0.6918, 0.5969, 0.6919, 0.5959, 0.6925, 0.5959, 0.6925, 0.5954, 0.6923, 0.5962, 0.6918, 0.5959, 0.6925, 0.5959, 0.6925, 0.1681, 0.1925, 0.1429, 0.2, 0.1392, 0.1962, 0.1136, 0.1933, 0.1681, 0.1925, 0.1392, 0.1962, 0.9091, 0.4111, 0.9079, 0.5409, 0.8655, 0.5343, 0.8498, 0.4276, 0.5012, 0.4651, 0.5283, 0.4982, 0.4619, 0.575, 0.5535, 0.4278, 0.6169, 0.44, 0.5857, 0.5401, 0.5283, 0.4982, 0.9079, 0.5409, 0.9395, 0.5549, 0.9318, 0.6797, 0.8269, 0.6738, 0.566, 0.2271, 0.6061, 0.2242, 0.6169, 0.316, 0.5759, 0.3167, 0.5759, 0.3167, 0.6169, 0.316, 0.6169, 0.44, 0.5535, 0.4278, 0.7463, 0.4105, 0.7524, 0.4411, 0.7129, 0.5104, 0.6174, 0.4937, 0.4872, 0.2289, 0.5263, 0.2304, 0.5327, 0.3164, 0.4878, 0.3148, 0.4878, 0.3148, 0.5327, 0.3164, 0.5211, 0.412, 0.4872, 0.4096, 0.7647, 0.3845, 0.7463, 0.4105, 0.6174, 0.4937, 0.6336, 0.4276, 0.3987, 0.2244, 0.4339, 0.2228, 0.4427, 0.3118, 0.4034, 0.308, 0.4034, 0.308, 0.4427, 0.3118, 0.4235, 0.4145, 0.3963, 0.4111, 0.4427, 0.3118, 0.4878, 0.3148, 0.4872, 0.4096, 0.4525, 0.4122, 0.4528, 0.4119, 0.4521, 0.4123, 0.4235, 0.4145, 0.4339, 0.2228, 0.4872, 0.2289, 0.4878, 0.3148, 0.4427, 0.3118, 0.7303, 0.6748, 0.7753, 0.5554, 0.8257, 0.5256, 0.8655, 0.5343, 0.8572, 0.8505, 0.8321, 0.8324, 0.8425, 0.8239, 0.8582, 0.838, 0.7647, 0.3845, 0.9091, 0.4111, 0.8498, 0.4276, 0.7463, 0.4105, 0.4872, 0.4096, 0.5211, 0.412, 0.5012, 0.4651, 0.4756, 0.4476, 0.4677, 0.4346, 0.4614, 0.3028, 0.4586, 0.3017, 0.4756, 0.4476, 0.4521, 0.404, 0.4692, 0.3023, 0.4655, 0.3023, 0.4589, 0.4487, 0.4756, 0.4476, 0.4586, 0.3017, 0.4538, 0.3052, 0.4872, 0.4096, 0.4411, 0.4605, 0.4589, 0.4487, 0.4756, 0.4476, 0.5012, 0.4651, 0.4677, 0.4346, 0.4756, 0.4476, 0.4589, 0.4487, 0.7771, 0.5053, 0.7771, 0.5053, 0.7771, 0.5053, 0.7772, 0.5053, 0.7772, 0.5053, 0.7771, 0.5053, 0.7771, 0.5052, 0.7772, 0.5052, 0.8655, 0.5343, 0.8257, 0.5256, 0.8192, 0.4562, 0.8498, 0.4276, 0.6325, 0.6278, 0.7338, 0.5437, 0.7753, 0.5554, 0.7303, 0.6748, 0.6174, 0.4937, 0.7129, 0.5104, 0.7338, 0.5437, 0.6325, 0.6278, 0.8498, 0.4276, 0.8192, 0.4562, 0.7524, 0.4411, 0.7463, 0.4105, 0.1335, 0.8402, 0.1448, 0.879, 0.108, 0.8962, 0.09672, 0.8916, 0.2001, 0.8402, 0.1777, 0.8694, 0.1448, 0.879, 0.1335, 0.8402, 0.7771, 0.5052, 0.7771, 0.5052, 0.7771, 0.5052, 0.7771, 0.5052, 0.7771, 0.5052, 0.7771, 0.5052, 0.7771, 0.5053, 0.7771, 0.5053, 0.7771, 0.5053, 0.7771, 0.5053, 0.7771, 0.5053, 0.7771, 0.5053, 0.7772, 0.5052, 0.7771, 0.5052, 0.7771, 0.5052, 0.7771, 0.5052, 0.8192, 0.4562, 0.7805, 0.4996, 0.7759, 0.4979, 0.7524, 0.4411, 0.7338, 0.5437, 0.7728, 0.51, 0.778, 0.5096, 0.7753, 0.5554, 0.7129, 0.5104, 0.7743, 0.5044, 0.7728, 0.51, 0.7338, 0.5437, 0.7524, 0.4411, 0.7759, 0.4979, 0.7743, 0.5044, 0.7129, 0.5104, 0.8257, 0.5256, 0.7811, 0.5066, 0.7805, 0.4996, 0.8192, 0.4562, 0.7753, 0.5554, 0.778, 0.5096, 0.7811, 0.5066, 0.8257, 0.5256, 0.7805, 0.4996, 0.7775, 0.5049, 0.7771, 0.5045, 0.7759, 0.4979, 0.7728, 0.51, 0.7768, 0.5058, 0.7772, 0.5057, 0.778, 0.5096, 0.7743, 0.5044, 0.7767, 0.5051, 0.7768, 0.5058, 0.7728, 0.51, 0.7759, 0.4979, 0.7771, 0.5045, 0.7767, 0.5051, 0.7743, 0.5044, 0.7811, 0.5066, 0.7774, 0.5055, 0.7775, 0.5049, 0.7805, 0.4996, 0.778, 0.5096, 0.7772, 0.5057, 0.7774, 0.5055, 0.7811, 0.5066, 0.7775, 0.5049, 0.7773, 0.505, 0.7771, 0.5049, 0.7771, 0.5045, 0.7773, 0.505, 0.7772, 0.5052, 0.7771, 0.5052, 0.7771, 0.5049, 0.7768, 0.5058, 0.777, 0.5055, 0.7772, 0.5055, 0.7772, 0.5057, 0.777, 0.5055, 0.7771, 0.5053, 0.7771, 0.5053, 0.7772, 0.5055, 0.7767, 0.5051, 0.7769, 0.5052, 0.777, 0.5055, 0.7768, 0.5058, 0.7769, 0.5052, 0.7771, 0.5052, 0.7771, 0.5053, 0.777, 0.5055, 0.7771, 0.5045, 0.7771, 0.5049, 0.7769, 0.5052, 0.7767, 0.5051, 0.7771, 0.5049, 0.7771, 0.5052, 0.7771, 0.5052, 0.7769, 0.5052, 0.7774, 0.5055, 0.7773, 0.5054, 0.7773, 0.505, 0.7775, 0.5049, 0.7773, 0.5054, 0.7772, 0.5053, 0.7772, 0.5052, 0.7773, 0.505, 0.7772, 0.5057, 0.7772, 0.5055, 0.7773, 0.5054, 0.7774, 0.5055, 0.7772, 0.5055, 0.7771, 0.5053, 0.7772, 0.5053, 0.7773, 0.5054, 0.1618, 0.9086, 0.114, 0.9163, 0.108, 0.8962, 0.1448, 0.879, 0.1931, 0.8907, 0.1618, 0.9086, 0.1448, 0.879, 0.1777, 0.8694, 0.1849, 0.9464, 0.1618, 0.9086, 0.1931, 0.8907, 0.2494, 0.8831, 0.1071, 0.9296, 0.114, 0.9163, 0.1618, 0.9086, 0.1849, 0.9464, 0.114, 0.9163, 0.0002498, 0.9311, 0.02379, 0.9109, 0.108, 0.8962, 0.2494, 0.8831, 0.1931, 0.8907, 0.1777, 0.8694, 0.2001, 0.8402, 0.0302, 0.9158, 0.02379, 0.9109, 0.0002498, 0.9311, 0.02177, 0.921, 0.1071, 0.9296, 0.02177, 0.921, 0.0002498, 0.9311, 0.114, 0.9163, 0.09672, 0.8916, 0.0302, 0.9158, 0.02177, 0.921, 0.1071, 0.9296, 0.108, 0.8962, 0.02379, 0.9109, 0.0302, 0.9158, 0.09672, 0.8916, 0.4411, 0.4605, 0.4292, 0.5591, 0.4112, 0.4751, 0.7756, 0.3618, 0.9395, 0.3403, 0.9091, 0.4111, 0.7647, 0.3845, 0.3666, 0.3056, 0.4034, 0.308, 0.3963, 0.4111, 0.3492, 0.4124, 0.3637, 0.2259, 0.3987, 0.2244, 0.4034, 0.308, 0.3666, 0.3056, 0.7756, 0.3618, 0.7647, 0.3845, 0.6336, 0.4276, 0.6497, 0.3503, 0.5327, 0.3164, 0.5759, 0.3167, 0.5535, 0.4278, 0.5211, 0.412, 0.5263, 0.2304, 0.566, 0.2271, 0.5759, 0.3167, 0.5327, 0.3164, 0.8655, 0.5343, 0.9079, 0.5409, 0.8269, 0.6738, 0.7303, 0.6748, 0.5211, 0.412, 0.5535, 0.4278, 0.5283, 0.4982, 0.5012, 0.4651, 0.9395, 0.3403, 0.9395, 0.5549, 0.9079, 0.5409, 0.9091, 0.4111, 0.3492, 0.4124, 0.3963, 0.4111, 0.4112, 0.4751, 0.366, 0.5097, 0.4292, 0.5591, 0.3997, 0.57, 0.366, 0.5097, 0.4112, 0.4751, 0.5283, 0.4982, 0.5857, 0.5401, 0.4816, 0.6624, 0.4619, 0.575, 0.4292, 0.5591, 0.4411, 0.4605, 0.5012, 0.4651, 0.4619, 0.575, 0.8381, 0.8594, 0.8257, 0.8536, 0.8321, 0.8324, 0.8572, 0.8505, 0.8582, 0.838, 0.8425, 0.8239, 0.8563, 0.8096, 0.8706, 0.8226, 0.4703, 0.8525, 0.4333, 0.8483, 0.4397, 0.8141, 0.476, 0.8048, 0.7135, 0.7242, 0.6978, 0.7687, 0.6606, 0.7489, 0.6693, 0.7031, 0.8321, 0.8324, 0.76, 0.8363, 0.7583, 0.8014, 0.7889, 0.7853, 0.3886, 0.7531, 0.3698, 0.7108, 0.4024, 0.6781, 0.4308, 0.7232, 0.4397, 0.8141, 0.4159, 0.7872, 0.4555, 0.7647, 0.476, 0.8048, 0.4159, 0.7872, 0.3886, 0.7531, 0.4308, 0.7232, 0.4555, 0.7647, 0.8257, 0.8536, 0.7593, 0.8594, 0.76, 0.8363, 0.8321, 0.8324, 0.4501, 0.9634, 0.4155, 0.9998, 0.3969, 0.9901, 0.4328, 0.947, 0.4328, 0.947, 0.3969, 0.9901, 0.374, 0.9329, 0.4057, 0.9218, 0.8425, 0.8239, 0.8321, 0.8324, 0.7889, 0.7853, 0.8241, 0.7599, 0.7583, 0.8014, 0.76, 0.8363, 0.7183, 0.8257, 0.7302, 0.7854, 0.7302, 0.7854, 0.7183, 0.8257, 0.6717, 0.8054, 0.6978, 0.7687, 0.6978, 0.7687, 0.6717, 0.8054, 0.6304, 0.7827, 0.6606, 0.7489, 0.7889, 0.7853, 0.7583, 0.8014, 0.7302, 0.7854, 0.7588, 0.7574, 0.7588, 0.7574, 0.7302, 0.7854, 0.6978, 0.7687, 0.7135, 0.7242, 0.4057, 0.9218, 0.374, 0.9329, 0.3735, 0.8827, 0.4237, 0.8857, 0.8241, 0.7599, 0.7889, 0.7853, 0.7588, 0.7574, 0.7957, 0.7203, 0.4237, 0.8857, 0.3735, 0.8827, 0.3902, 0.8246, 0.4333, 0.8483, 0.7957, 0.7203, 0.7588, 0.7574, 0.7135, 0.7242, 0.7492, 0.6802, 0.4333, 0.8483, 0.3902, 0.8246, 0.4159, 0.7872, 0.4397, 0.8141, 0.3902, 0.8246, 0.3492, 0.7842, 0.3886, 0.7531, 0.4159, 0.7872, 0.4328, 0.947, 0.4057, 0.9218, 0.4237, 0.8857, 0.4568, 0.9018, 0.4568, 0.9018, 0.4237, 0.8857, 0.4333, 0.8483, 0.4703, 0.8525, 0.4501, 0.9634, 0.4328, 0.947, 0.4568, 0.9018, 0.4816, 0.913, 0.4816, 0.913, 0.4568, 0.9018, 0.4703, 0.8525, 0.4986, 0.8569, 0.4986, 0.8569, 0.4703, 0.8525, 0.476, 0.8048, 0.4986, 0.8014, 0.6717, 0.8054, 0.6587, 0.8292, 0.6174, 0.8033, 0.6304, 0.7827, 0.7183, 0.8257, 0.7106, 0.8524, 0.6587, 0.8292, 0.6717, 0.8054, 0.76, 0.8363, 0.7593, 0.8594, 0.7106, 0.8524, 0.7183, 0.8257, 0.4555, 0.7647, 0.4308, 0.7232, 0.4554, 0.706, 0.4833, 0.7518, 0.476, 0.8048, 0.4555, 0.7647, 0.4833, 0.7518, 0.4986, 0.8014, 0.4308, 0.7232, 0.4024, 0.6781, 0.4221, 0.6629, 0.4554, 0.706, 0.4692, 0.3023, 0.448, 0.02431, 0.4537, 0.01644, 0.4655, 0.3023, 0.4614, 0.3028, 0.4479, 0.01146, 0.4422, 0.0002498, 0.4586, 0.3017, 0.4616, 0.3081, 0.4465, 0.02782, 0.448, 0.02431, 0.4692, 0.3023, 0.4586, 0.3017, 0.4422, 0.0002498, 0.443, 0.01748, 0.4538, 0.3052, 0.4991, 0.7848, 0.5108, 0.7632, 0.5298, 0.7552, 0.5351, 0.7595, 0.4991, 0.7448, 0.5076, 0.7439, 0.5108, 0.7632, 0.4991, 0.7848, 0.53, 0.7299, 0.5277, 0.7316, 0.5158, 0.7311, 0.514, 0.7278, 0.5369, 0.7429, 0.5318, 0.742, 0.5277, 0.7316, 0.53, 0.7299, 0.5108, 0.7632, 0.5185, 0.7401, 0.5223, 0.7359, 0.5255, 0.7326, 0.5277, 0.7316, 0.5282, 0.7281, 0.5265, 0.7296, 0.5158, 0.7311, 0.5318, 0.742, 0.5274, 0.7293, 0.5282, 0.7281, 0.5277, 0.7316, 0.5108, 0.7632, 0.5255, 0.7326, 0.5297, 0.7315, 0.5298, 0.7552, 0.5282, 0.7281, 0.5475, 0.6895, 0.551, 0.6862, 0.5265, 0.7296, 0.5274, 0.7293, 0.5491, 0.6873, 0.5475, 0.6895, 0.5282, 0.7281, 0.5255, 0.7326, 0.5512, 0.6838, 0.5499, 0.6885, 0.5297, 0.7315, 0.528, 0.7306, 0.5547, 0.679, 0.5512, 0.6838, 0.5255, 0.7326, 0.5512, 0.6838, 0.5579, 0.6755, 0.5526, 0.6855, 0.5499, 0.6885, 0.5547, 0.679, 0.5625, 0.6629, 0.5579, 0.6755, 0.5512, 0.6838, 0.5475, 0.6895, 0.5495, 0.6846, 0.5544, 0.6744, 0.551, 0.6862, 0.5491, 0.6873, 0.5504, 0.6862, 0.5495, 0.6846, 0.5475, 0.6895, 0.5544, 0.6744, 0.5495, 0.6846, 0.5504, 0.6862, 0.5625, 0.6629, 0.5499, 0.6885, 0.5526, 0.6855, 0.5504, 0.6862, 0.5491, 0.6873, 0.5297, 0.7315, 0.5499, 0.6885, 0.5491, 0.6873, 0.5274, 0.7293, 0.5298, 0.7552, 0.5297, 0.7315, 0.5274, 0.7293, 0.5318, 0.742, 0.5351, 0.7595, 0.5298, 0.7552, 0.5318, 0.742, 0.5369, 0.7429, 0.4655, 0.3023, 0.4537, 0.01644, 0.4479, 0.01146, 0.4614, 0.3028, 0.4589, 0.4487, 0.4655, 0.3023, 0.4614, 0.3028, 0.4677, 0.4346, 0.551, 0.6862, 0.5544, 0.6744, 0.5625, 0.6629, 0.5547, 0.679, 0.5265, 0.7296, 0.551, 0.6862, 0.5547, 0.679, 0.528, 0.7306, 0.5076, 0.7439, 0.5191, 0.7386, 0.5185, 0.7401, 0.5108, 0.7632, 0.514, 0.7278, 0.5158, 0.7311, 0.5076, 0.7439, 0.4991, 0.7448, 0.4538, 0.3052, 0.443, 0.01748, 0.4465, 0.02782, 0.4574, 0.3066, 0.5579, 0.6755, 0.5625, 0.6629, 0.5504, 0.6862, 0.5526, 0.6855, 0.5185, 0.7401, 0.5255, 0.7331, 0.5255, 0.733, 0.5223, 0.7359, 0.5191, 0.7386, 0.5261, 0.7329, 0.5255, 0.7331, 0.5185, 0.7401, 0.528, 0.7306, 0.5253, 0.7329, 0.5237, 0.7339, 0.5265, 0.7296, 0.5255, 0.7326, 0.5223, 0.7359, 0.5253, 0.7329, 0.528, 0.7306, 0.5265, 0.7296, 0.5237, 0.7339, 0.5204, 0.7369, 0.5158, 0.7311, 0.5158, 0.7311, 0.5204, 0.7369, 0.5191, 0.7386, 0.5076, 0.7439, 0.5261, 0.7329, 0.5255, 0.7333, 0.5255, 0.733, 0.5255, 0.7331, 0.5257, 0.7335, 0.5257, 0.7334, 0.5255, 0.7333, 0.5261, 0.7329, 0.5204, 0.7369, 0.5257, 0.7335, 0.5261, 0.7329, 0.5191, 0.7386, 0.5223, 0.7359, 0.5255, 0.733, 0.5255, 0.7333, 0.5253, 0.7329, 0.5237, 0.7339, 0.5257, 0.7334, 0.5257, 0.7335, 0.5204, 0.7369, 0.5253, 0.7329, 0.5255, 0.7333, 0.5257, 0.7334, 0.5237, 0.7339, 0.4411, 0.4605, 0.4112, 0.4751, 0.4589, 0.4487, 0.4235, 0.4145, 0.4589, 0.4487, 0.4112, 0.4751, 0.3963, 0.4111, 0.4521, 0.404, 0.4678, 0.4065, 0.4681, 0.4065, 0.4872, 0.4096, 0.4538, 0.3052, 0.4692, 0.3023, 0.0, 0.0, 0.0, 0.0, 0.0, 0.0, 0.0, 0.0, 0.4521, 0.4123, 0.4528, 0.4119, 0.4525, 0.4122, 0.0, 0.0, 0.0, 0.0, 0.0, 0.0, 0.0, 0.0])
me_cube.materials.append(mat_material)
me_cube.use_remesh_preserve_volume = False
me_cube.use_remesh_preserve_attributes = False
me_cube.use_mirror_vertex_groups = False
me_cube.update()
arm_metarig = bpy.data.armatures.new('metarig')  # bones are not reproduced

# ---- objects
ob_metarig = bpy.data.objects.new('metarig', arm_metarig)
ob_man = bpy.data.objects.new('man', me_cube)
ob_lamp_003 = bpy.data.objects.new('Lamp.003', light_lamp_003)
ob_lamp_002 = bpy.data.objects.new('Lamp.002', light_lamp_002)
ob_lamp_001 = bpy.data.objects.new('Lamp.001', light_lamp_001)
ob_lamp = bpy.data.objects.new('Lamp', light_lamp)
ob_camera = bpy.data.objects.new('Camera', cam_camera)

# ---- transforms, parenting, visibility, modifiers, constraints
ob_metarig.location = (0.09129, -0.07928, -8.084)
ob_metarig.scale = (8.174, 8.174, 8.174)
ob_metarig.show_in_front = True
ob_metarig.lineart.crease_threshold = 0.0
ob_man.parent = ob_metarig
ob_man.matrix_parent_inverse = Matrix(((0.1223, 0.0, 0.0, -0.01117), (0.0, 0.1223, 0.0, 0.009699), (0.0, 0.0, 0.1223, 0.989), (0.0, 0.0, 0.0, 1.0)))
ob_man.location = (0.0, 0.0, 0.0)
ob_man.lock_rotations_4d = False
ob_man.empty_display_type = 'ARROWS'
ob_man.lineart.crease_threshold = 0.0
_vg = ob_man.vertex_groups.new(name='spine')
for _i, _w in zip([2, 4, 10, 18, 19, 20, 22, 35, 36, 38, 81, 85, 88, 181, 185, 189, 202, 205, 248, 252, 255], [0.2511, 0.3234, 0.06284, 0.0476, 0.5468, 0.07719, 0.1519, 0.2002, 0.005583, 0.01954, 0.3089, 0.1924, 0.0753, 0.2511, 0.05904, 0.08562, 0.2009, 0.04419, 0.3082, 0.1865, 0.08165]): _vg.add([_i], _w, 'REPLACE')
_vg = ob_man.vertex_groups.new(name='spine.001')
for _i, _w in zip([0, 6, 9, 10, 11, 12, 14, 15, 16, 17, 18, 19, 23, 24, 80, 83, 84, 85, 86, 87, 89, 184, 185, 187, 192, 251, 252, 253, 254], [0.005152, 0.09629, 0.6832, 0.08959, 0.01457, 0.2268, 0.06004, 0.4308, 0.4136, 0.09724, 0.7955, 0.1051, 0.04729, 0.4445, 0.06191, 0.01854, 0.3975, 0.1036, 0.792, 0.05983, 0.03276, 0.5644, 0.07629, 0.07565, 0.1968, 0.1061, 0.09412, 0.7525, 0.04609]): _vg.add([_i], _w, 'REPLACE')
_vg = ob_man.vertex_groups.new(name='spine.002')
for _i, _w in zip([5, 7, 8, 9, 11, 12, 14, 15, 16, 17, 18, 24, 84, 86, 87, 89, 186, 187, 251, 254, 256], [0.04274, 0.02118, 0.006107, 0.09668, 0.05663, 0.1863, 0.4733, 0.425, 0.05311, 0.4646, 0.0506, 0.2891, 0.3925, 0.03826, 0.09395, 0.1407, 0.02359, 0.01615, 0.109, 0.07763, 0.1122]): _vg.add([_i], _w, 'REPLACE')
_vg = ob_man.vertex_groups.new(name='spine.003')
for _i, _w in zip([3, 5, 7, 17, 21, 26, 82, 87, 90, 91, 92, 93, 94, 95, 96, 123, 190, 194, 249, 254, 257, 258, 259], [0.0171, 0.736, 0.05949, 0.08227, 0.06381, 0.22, 0.05468, 0.01482, 0.9019, 0.9122, 0.9101, 0.8879, 0.06287, 0.1064, 0.08093, 0.0006153, 0.07495, 0.2102, 0.0473, 0.003236, 0.88, 0.8843, 0.07338]): _vg.add([_i], _w, 'REPLACE')
_vg = ob_man.vertex_groups.new(name='shoulder.L')
for _i, _w in zip([1, 3, 5, 7, 11, 14, 17, 25, 26, 27, 82, 87, 89, 90, 249, 256], [0.7162, 0.07204, 0.09257, 0.1176, 0.07168, 0.06016, 0.00113, 0.01584, 0.4205, 0.0623, 0.8067, 0.02358, 0.1126, 0.05591, 0.0651, 0.02784]): _vg.add([_i], _w, 'REPLACE')
_vg = ob_man.vertex_groups.new(name='upper_arm.L')
for _i, _w in zip([1, 3, 5, 8, 9, 11, 12, 14, 17, 24, 25, 26, 27, 28, 29, 30, 31, 32, 33, 82, 87, 89, 153, 154, 160, 161], [0.2118, 0.8427, 0.04847, 0.2523, 0.00365, 0.2579, 0.001515, 0.03255, 0.02051, 0.0356, 0.8395, 0.2147, 0.9198, 0.9746, 0.8301, 0.9157, 0.2291, 0.5298, 0.9328, 0.003344, 0.07409, 0.1105, 0.9452, 0.4743, 0.9726, 0.983]): _vg.add([_i], _w, 'REPLACE')
_vg = ob_man.vertex_groups.new(name='forearm.L')
for _i, _w in zip([30, 31, 32, 33, 133, 134, 135, 136, 137, 138, 139, 140, 153, 154, 155, 156, 160, 162], [0.08193, 0.7699, 0.4693, 0.06497, 0.1034, 0.8735, 0.8485, 0.09036, 0.03225, 0.2791, 0.2767, 0.03641, 0.006023, 0.5254, 0.9171, 0.3089, 0.006755, 0.02525]): _vg.add([_i], _w, 'REPLACE')
_vg = ob_man.vertex_groups.new(name='hand.L')
for _i, _w in zip([134, 135, 137, 138, 139, 140, 141, 142, 143, 144, 145, 146, 147, 148, 149, 150, 151, 152, 155, 156, 157, 158, 159, 164, 165, 166, 167, 169], [0.03512, 0.03975, 0.06829, 0.633, 0.6165, 0.03658, 0.8187, 0.9642, 0.9166, 0.1929, 0.9777, 0.9956, 0.987, 0.9443, 0.9799, 0.9879, 0.9858, 0.9761, 0.03681, 0.652, 0.9629, 0.9953, 0.9877, 0.1666, 0.969, 0.9766, 0.023, 0.0679]): _vg.add([_i], _w, 'REPLACE')
_vg = ob_man.vertex_groups.new(name='forearm.L.001')
for _i, _w in zip([133, 134, 135, 136, 137, 138, 139, 140, 141, 142, 143, 144, 148, 155, 156, 157, 162, 163, 164, 165, 167, 168, 169, 170, 171, 172, 173, 174, 175, 176, 177, 178], [0.8837, 0.08362, 0.1052, 0.8968, 0.8897, 0.0877, 0.1062, 0.9123, 0.1786, 0.002819, 0.0771, 0.8051, 0.05562, 0.02651, 0.02725, 0.0009801, 0.9516, 0.9624, 0.8327, 0.01211, 0.96, 0.9848, 0.9309, 0.9835, 0.9831, 0.9988, 0.9981, 0.9997, 1.0, 0.9995, 1.002, 1.001]): _vg.add([_i], _w, 'REPLACE')
_vg = ob_man.vertex_groups.new(name='shoulder.R')
for _i, _w in zip([7, 14, 82, 89, 180, 182, 183, 186, 193, 194, 195, 196, 249, 254, 256, 257, 258], [0.7525, 0.14, 0.07029, 0.03413, 0.8614, 0.9575, 0.007245, 0.09529, 0.03028, 0.5505, 0.06914, 0.03226, 0.8308, 0.03238, 0.1206, 0.0732, 0.02669]): _vg.add([_i], _w, 'REPLACE')
_vg = ob_man.vertex_groups.new(name='upper_arm.R')
for _i, _w in zip([180, 182, 183, 184, 186, 192, 193, 194, 195, 196, 197, 198, 199, 200, 254, 256, 306, 307, 313, 331, 332, 333], [0.09812, 0.008053, 0.7274, 0.05252, 0.2127, 0.05053, 0.7179, 0.09284, 0.9138, 0.9316, 0.8411, 0.2523, 0.5234, 0.5205, 0.1017, 0.08704, 0.9696, 0.7881, 0.6197, 0.4031, 0.3974, 0.4004]): _vg.add([_i], _w, 'REPLACE')
_vg = ob_man.vertex_groups.new(name='forearm.R')
for _i, _w in zip([197, 198, 199, 200, 307, 313], [0.1546, 0.7444, 0.4747, 0.4775, 0.2112, 0.3683]): _vg.add([_i], _w, 'REPLACE')
_vg = ob_man.vertex_groups.new(name='hand.R')
for _i, _w in zip([286, 287, 288, 289, 290, 291, 292, 293, 294, 295, 296, 297, 298, 299, 300, 301, 302, 303, 304, 305, 308, 309, 310, 311, 312, 316, 317, 318, 319, 320, 321, 322, 324], [0.0476, 0.4801, 0.474, 0.03888, 0.07286, 0.7253, 0.7231, 0.06598, 0.9093, 0.9675, 0.9765, 0.9362, 0.9978, 0.998, 0.9976, 0.9969, 0.9989, 0.9987, 0.9986, 0.9988, 0.501, 0.7692, 0.9762, 0.999, 0.9987, 0.7866, 0.9998, 0.999, 0.001794, 0.003001, 0.05075, 0.06282, 0.07613]): _vg.add([_i], _w, 'REPLACE')
_vg = ob_man.vertex_groups.new(name='forearm.R.001')
for _i, _w in zip([286, 287, 288, 289, 290, 291, 292, 293, 294, 295, 297, 308, 309, 314, 315, 316, 319, 320, 321, 322, 323, 324, 325, 326, 327, 328, 329, 330], [0.9492, 0.5186, 0.524, 0.9531, 0.9264, 0.2741, 0.2761, 0.9333, 0.09067, 0.01499, 0.06376, 0.4971, 0.2301, 0.978, 0.9782, 0.2134, 0.974, 0.9734, 0.9492, 0.9372, 0.9871, 0.9239, 0.9976, 0.9996, 0.9944, 0.9958, 1.0, 0.9974]): _vg.add([_i], _w, 'REPLACE')
_vg = ob_man.vertex_groups.new(name='breast.L')
for _i, _w in zip([1, 3, 5, 8, 9, 11, 12, 14, 15, 17, 18, 24, 25, 26, 29, 82, 84, 86, 87, 89], [0.01713, 0.04613, 0.04486, 0.6597, 0.08048, 0.5549, 0.4615, 0.2016, 0.06119, 0.2802, 0.02438, 0.1284, 0.09177, 0.1041, 0.1306, 0.006428, 0.1223, 0.05522, 0.6929, 0.5348]): _vg.add([_i], _w, 'REPLACE')
_vg = ob_man.vertex_groups.new(name='breast.R')
for _i, _w in zip([180, 183, 184, 186, 187, 188, 191, 192, 193, 194, 196, 249, 251, 253, 254, 256, 331, 332, 333], [0.02595, 0.1991, 0.2337, 0.6163, 0.7503, 0.003295, 0.03013, 0.607, 0.2109, 0.1062, 0.005726, 0.01197, 0.6497, 0.1157, 0.6949, 0.606, 0.5335, 0.5389, 0.5359]): _vg.add([_i], _w, 'REPLACE')
_vg = ob_man.vertex_groups.new(name='spine.004')
for _i, _w in zip([21, 91, 92, 93, 94, 95, 96, 97, 98, 99, 100, 101, 102, 103, 104, 105, 106, 107, 108, 109, 110, 111, 112, 113, 114, 115, 116, 117, 118, 119, 120, 121, 122, 123, 124, 125, 126, 127, 128, 129, 130, 131, 132, 190, 257, 258, 259, 260, 261, 262, 263, 264, 265, 266, 267, 268, 269, 270, 271, 272, 273, 274, 275, 276, 277, 278, 279, 280, 281, 282, 283, 284, 285], [0.9335, 0.05189, 0.06804, 0.09372, 0.9354, 0.8909, 0.9173, 0.9888, 0.9987, 0.9876, 0.999, 0.9818, 0.9992, 0.9979, 0.9954, 0.9845, 0.9857, 0.9993, 0.9992, 0.9975, 0.9949, 0.9801, 0.9989, 0.9997, 0.9997, 0.9925, 0.9973, 0.9949, 0.9944, 0.9983, 0.9981, 0.9938, 0.9978, 0.9741, 0.9991, 0.9744, 0.9988, 0.9998, 0.9997, 0.991, 0.9969, 0.9924, 0.9974, 0.9213, 0.01439, 0.06761, 0.9238, 0.9871, 0.9985, 0.9877, 0.9988, 0.9802, 0.9991, 0.9976, 0.9948, 0.9814, 0.9829, 0.9991, 0.999, 0.9971, 0.9942, 0.9782, 0.9988, 0.9997, 0.9996, 0.9918, 0.997, 0.9939, 0.9933, 0.998, 0.9978, 0.9933, 0.9975]): _vg.add([_i], _w, 'REPLACE')
_vg = ob_man.vertex_groups.new(name='pelvis.L')
for _i, _w in zip([0, 2, 4, 6, 9, 10, 12, 13, 15, 16, 18, 19, 20, 22, 23, 24, 34, 35, 36, 37, 38, 39, 80, 81, 83, 84, 85, 86, 88, 179, 181, 189, 202, 205, 247, 248, 250, 252, 255], [0.4173, 0.3031, 0.3311, 0.4904, 0.07961, 0.6655, 0.08403, 0.8839, 0.05369, 0.4509, 0.03346, 0.2516, 0.3235, 0.4404, 0.7782, 0.07609, 0.1607, 0.2492, 0.1156, 0.09588, 0.1195, 0.07194, 0.5072, 0.3264, 0.9271, 0.06363, 0.5799, 0.05796, 0.4488, 0.05306, 0.2425, 0.0906, 0.1938, 0.05, 0.1021, 0.3004, 0.02872, 0.03391, 0.09565]): _vg.add([_i], _w, 'REPLACE')
_vg = ob_man.vertex_groups.new(name='pelvis.R')
for _i, _w in zip([2, 4, 6, 19, 20, 22, 35, 38, 80, 81, 85, 88, 179, 181, 184, 185, 187, 188, 189, 191, 192, 201, 202, 203, 204, 205, 206, 247, 248, 250, 251, 252, 253, 255], [0.2422, 0.3137, 0.05755, 0.05466, 0.07739, 0.1472, 0.1925, 0.01952, 0.02569, 0.3012, 0.03681, 0.07866, 0.4124, 0.3071, 0.09952, 0.6814, 0.0942, 0.9154, 0.3408, 0.8052, 0.1063, 0.176, 0.255, 0.1005, 0.09203, 0.1587, 0.05497, 0.4954, 0.3279, 0.892, 0.08858, 0.5959, 0.06511, 0.4521]): _vg.add([_i], _w, 'REPLACE')
_vg = ob_man.vertex_groups.new(name='thigh.L')
for _i, _w in zip([0, 2, 4, 6, 10, 13, 16, 19, 20, 22, 23, 34, 35, 36, 37, 38, 39, 46, 47, 48, 49, 50, 51, 52, 53, 54, 55, 56, 57, 58, 60, 62, 65, 67, 69, 80, 81, 85, 88], [0.5229, 0.1939, 0.01032, 0.3463, 0.1521, 0.06246, 0.06263, 0.004677, 0.5161, 0.259, 0.1244, 0.8115, 0.3487, 0.8206, 0.8925, 0.8076, 0.9121, 0.9875, 0.9891, 0.9916, 0.9829, 0.969, 0.9953, 0.8765, 0.8062, 0.9022, 0.8562, 0.8566, 0.8251, 0.1415, 0.2236, 0.1029, 0.2033, 0.2026, 0.2579, 0.3823, 0.05934, 0.06483, 0.3851]): _vg.add([_i], _w, 'REPLACE')
_vg = ob_man.vertex_groups.new(name='shin.L')
for _i, _w in zip([40, 41, 42, 43, 44, 45, 52, 53, 54, 55, 56, 57, 58, 59, 60, 61, 62, 63, 64, 65, 66, 67, 68, 69, 71, 72, 74, 75], [0.04365, 0.8662, 0.8699, 0.05156, 0.893, 0.8969, 0.1232, 0.1933, 0.09773, 0.1432, 0.1429, 0.1736, 0.8579, 0.9875, 0.7758, 0.9763, 0.8968, 0.9947, 0.9471, 0.7942, 0.9438, 0.7948, 0.9746, 0.7412, 0.08895, 0.07963, 0.0699, 0.08577]): _vg.add([_i], _w, 'REPLACE')
_vg = ob_man.vertex_groups.new(name='foot.L')
for _i, _w in zip([40, 43, 44, 45, 64, 66, 70, 73, 74, 75, 76, 77, 78, 79], [0.938, 0.9337, 0.05939, 0.06238, 0.03029, 0.03922, 0.9152, 0.9068, 0.07756, 0.1156, 0.1175, 0.07549, 0.0765, 0.05126]): _vg.add([_i], _w, 'REPLACE')
_vg = ob_man.vertex_groups.new(name='toe.L')
for _i, _w in zip([73, 76, 77, 78, 79], [0.003677, 0.8752, 0.9195, 0.9182, 0.9452]): _vg.add([_i], _w, 'REPLACE')
_vg = ob_man.vertex_groups.new(name='heel.02.L')
for _i, _w in zip([41, 42, 44, 45, 70, 71, 72, 73, 74, 75], [0.1196, 0.1152, 0.04355, 0.02985, 0.05251, 0.9001, 0.9074, 0.05758, 0.8507, 0.7953]): _vg.add([_i], _w, 'REPLACE')
_vg = ob_man.vertex_groups.new(name='thigh.R')
for _i, _w in zip([179, 181, 185, 188, 189, 191, 201, 202, 203, 204, 205, 206, 213, 214, 215, 216, 217, 218, 219, 220, 221, 222, 223, 224, 225, 227, 229, 232, 234, 236, 247, 248, 250, 252, 255], [0.5154, 0.1903, 0.149, 0.04014, 0.4801, 0.1124, 0.7871, 0.3416, 0.8455, 0.897, 0.7418, 0.9345, 0.9836, 0.9875, 0.9915, 0.9829, 0.9657, 0.9965, 0.8777, 0.8061, 0.9013, 0.8563, 0.8564, 0.8247, 0.1389, 0.2244, 0.1054, 0.2027, 0.2029, 0.2568, 0.3795, 0.05932, 0.01314, 0.06229, 0.3663]): _vg.add([_i], _w, 'REPLACE')
_vg = ob_man.vertex_groups.new(name='shin.R')
for _i, _w in zip([207, 208, 209, 210, 211, 212, 219, 220, 221, 222, 223, 224, 225, 226, 227, 228, 229, 230, 231, 232, 233, 234, 235, 236, 238, 239, 241, 242], [0.04288, 0.8667, 0.8693, 0.05231, 0.896, 0.8941, 0.1219, 0.1935, 0.09864, 0.143, 0.1431, 0.1738, 0.8605, 0.9879, 0.7749, 0.9762, 0.8943, 0.9944, 0.9472, 0.7948, 0.9438, 0.7945, 0.9748, 0.7422, 0.08911, 0.07947, 0.07087, 0.08438]): _vg.add([_i], _w, 'REPLACE')
_vg = ob_man.vertex_groups.new(name='foot.R')
for _i, _w in zip([207, 210, 211, 212, 231, 233, 237, 240, 241, 242, 243, 244, 245, 246], [0.9384, 0.9325, 0.05782, 0.06395, 0.0302, 0.03914, 0.9165, 0.905, 0.07842, 0.1139, 0.09323, 0.07507, 0.05572, 0.05553]): _vg.add([_i], _w, 'REPLACE')
_vg = ob_man.vertex_groups.new(name='toe.R')
for _i, _w in zip([240, 243, 244, 245, 246], [0.004627, 0.901, 0.9199, 0.9404, 0.9406]): _vg.add([_i], _w, 'REPLACE')
_vg = ob_man.vertex_groups.new(name='heel.02.R')
for _i, _w in zip([208, 209, 211, 212, 237, 238, 239, 240, 241, 242], [0.1193, 0.1155, 0.0408, 0.03233, 0.05135, 0.8999, 0.9077, 0.05874, 0.8488, 0.7984]): _vg.add([_i], _w, 'REPLACE')
_m = ob_man.modifiers.new('Armature', 'ARMATURE')
_m.object = ob_metarig
_m = ob_man.modifiers.new('Auto Smooth', 'NODES')
_m.node_group = ng_auto_smooth
_gi = [s.identifier for s in ng_auto_smooth.interface.items_tree if s.item_type == 'SOCKET' and s.in_out == 'INPUT']
_m[_gi[1]] = 3.142  # Angle
ob_lamp_003.location = (5.169, -16.4, 5.904)
ob_lamp_003.rotation_euler = (0.6503, -3.086, 5.988)
ob_lamp_003.lock_rotations_4d = False
ob_lamp_003.empty_display_type = 'ARROWS'
ob_lamp_003.color = (0.0, 0.0, 0.0, 0.0)
ob_lamp_003.lineart.crease_threshold = 0.0
ob_lamp_002.location = (-8.881, 4.358, 5.904)
ob_lamp_002.rotation_euler = (0.6503, 0.05522, 9.72)
ob_lamp_002.lock_rotations_4d = False
ob_lamp_002.empty_display_type = 'ARROWS'
ob_lamp_002.color = (0.0, 0.0, 0.0, 0.0)
ob_lamp_002.lineart.crease_threshold = 0.0
ob_lamp_001.location = (3.15, -13.04, 5.904)
ob_lamp_001.rotation_euler = (0.6503, 0.05522, 5.008)
ob_lamp_001.lock_rotations_4d = False
ob_lamp_001.empty_display_type = 'ARROWS'
ob_lamp_001.color = (0.0, 0.0, 0.0, 0.0)
ob_lamp_001.lineart.crease_threshold = 0.0
ob_lamp.location = (17.56, 1.005, 5.904)
ob_lamp.rotation_euler = (0.6503, -3.086, 1.275)
ob_lamp.lock_rotations_4d = False
ob_lamp.empty_display_type = 'ARROWS'
ob_lamp.color = (0.0, 0.0, 0.0, 0.0)
ob_lamp.lineart.crease_threshold = 0.0
ob_camera.location = (7.481, -6.508, 5.344)
ob_camera.rotation_euler = (1.109, 0.0, 0.8149)
ob_camera.lock_rotations_4d = False
ob_camera.empty_display_type = 'ARROWS'
ob_camera.color = (0.0, 0.0, 0.0, 0.0)
ob_camera.display_type = 'WIRE'
ob_camera.lineart.crease_threshold = 0.0

# ---- collection membership
col_collection_1.objects.link(ob_metarig)
col_collection_1.objects.link(ob_man)
col_collection_1.objects.link(ob_lamp_003)
col_collection_1.objects.link(ob_lamp_002)
col_collection_1.objects.link(ob_lamp_001)
col_collection_1.objects.link(ob_lamp)
col_collection_1.objects.link(ob_camera)

# ---- scene / render settings (as saved in the file)
scene.camera = ob_camera
scene.frame_start = 1; scene.frame_end = 250; scene.frame_set(1)
scene.render.engine = 'BLENDER_EEVEE_NEXT'
scene.render.resolution_percentage = 50
scene.render.dither_intensity = 0.0
scene.cycles.use_denoising = False
scene.cycles.samples = 128
scene.cycles.sampling_pattern = 'TABULATED_SOBOL'
scene.cycles.use_adaptive_sampling = False
scene.cycles.use_light_tree = False
scene.cycles.blur_glossy = 0.0
scene.cycles.sample_clamp_indirect = 0.0
scene.view_settings.view_transform = 'Standard'
bpy.context.view_layer.update()
